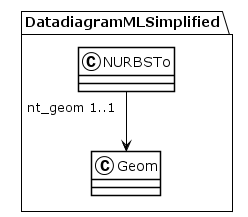

The diagram above was rendered by PlantUML. Its source (embedded in the PNG):
@startuml
!theme plain
package DatadiagramMLSimplified {
class NURBSTo {
}
NURBSTo "nt_geom 1..1" --> Geom
class Geom {
}
}
@enduml